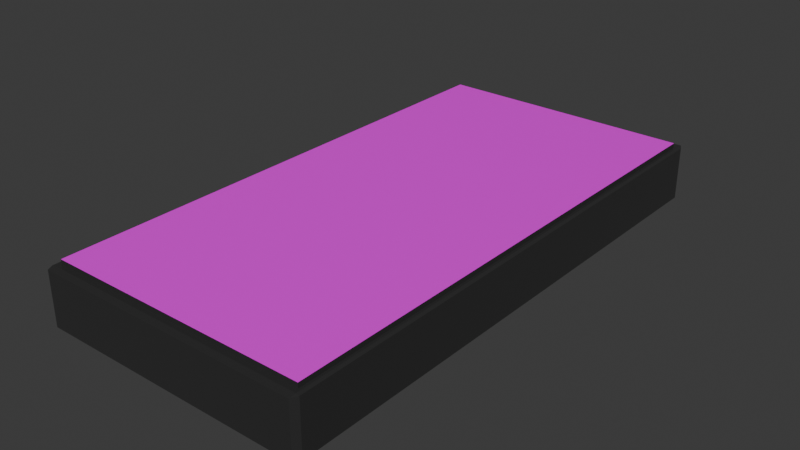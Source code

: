 # Source: keyboard.blend  (saved by Blender 4.3.34; exported with 4.5.12 LTS)
import bpy
from mathutils import Matrix  # noqa: F401  (used for matrix-valued properties, if any)

bpy.ops.wm.read_factory_settings(use_empty=True)
scene = bpy.context.scene
scene.name = 'Scene'

# ---- collections
col_collection = bpy.data.collections.new('Collection'); scene.collection.children.link(col_collection)

# ---- images (referenced by path relative to the original .blend; pixels are not part of the script)
import os
ASSET_DIR = os.environ.get("B2B_ASSET_DIR", "")  # directory of the original .blend (textures are referenced by path, not embedded)
HERE = os.path.dirname(os.path.abspath(__file__))  # packed textures are extracted next to this script under _unpacked/

def load_image(name, relpath, width, height, colorspace="sRGB"):
    """Load a texture the original file referenced (path relative to the .blend, or extracted next to this script)."""
    p = next((c for c in (os.path.join(HERE, relpath), os.path.join(ASSET_DIR, relpath)) if relpath and os.path.exists(c)), "")
    if p:
        img = bpy.data.images.load(p, check_existing=True)
        img.name = name
    else:  # same state as the original file: an image datablock whose file is absent (Cycles renders it pink)
        img = bpy.data.images.new(name, width, height)
        img.source = "FILE"
        img.filepath = "//" + (relpath or name)
    img.colorspace_settings.name = colorspace
    return img
img_keyboardtop_png = load_image('keyboardTop.png', 'keyboardTop.png', 1024, 1024, 'sRGB')

# ---- materials (node trees are filled in below, after node groups)
mat_keyboard = bpy.data.materials.new('keyboard')
mat_keyboard.diffuse_color = (0.5439, 0.8, 0.5014, 1.0)
mat_keyboardtop = bpy.data.materials.new('KeyboardTop')

# ---- material node trees
mat_keyboard.use_nodes = True; mat_keyboard.node_tree.nodes.clear()
_N = mat_keyboard.node_tree.nodes; _L = mat_keyboard.node_tree.links
n0 = _N.new('ShaderNodeBsdfPrincipled'); n0.name = 'Principled BSDF'; n0.location = (10, 300)
n0.inputs[0].default_value = (0.03186, 0.03186, 0.03186, 1.0)
n0.inputs[2].default_value = 0.2156
n1 = _N.new('ShaderNodeOutputMaterial'); n1.name = 'Material Output'; n1.location = (300, 300)
_L.new(n0.outputs[0], n1.inputs[0])
n1.is_active_output = True
mat_keyboardtop.use_nodes = True; mat_keyboardtop.node_tree.nodes.clear()
_N = mat_keyboardtop.node_tree.nodes; _L = mat_keyboardtop.node_tree.links
n0 = _N.new('ShaderNodeBsdfPrincipled'); n0.name = 'Principled BSDF'; n0.location = (10, 300)
n1 = _N.new('ShaderNodeOutputMaterial'); n1.name = 'Material Output'; n1.location = (300, 300)
n2 = _N.new('ShaderNodeTexImage'); n2.name = 'Image Texture'; n2.location = (-403, 130)
n2.image = img_keyboardtop_png
_L.new(n0.outputs[0], n1.inputs[0])
_L.new(n2.outputs[0], n0.inputs[0])
n1.is_active_output = True

# ---- world
world_world = bpy.data.worlds.new('World'); scene.world = world_world
world_world.use_nodes = True; world_world.node_tree.nodes.clear()
_N = world_world.node_tree.nodes; _L = world_world.node_tree.links
n0 = _N.new('ShaderNodeOutputWorld'); n0.name = 'World Output'; n0.location = (300, 300)
n1 = _N.new('ShaderNodeBackground'); n1.name = 'Background'; n1.location = (10, 300)
n1.inputs[0].default_value = (0.05088, 0.05088, 0.05088, 1.0)
_L.new(n1.outputs[0], n0.inputs[0])
n0.is_active_output = True
world_world.color = (0.05088, 0.05088, 0.05088)
world_world.sun_shadow_jitter_overblur = 0.0

# ---- meshes
me_cube_001 = bpy.data.meshes.new('Cube.001')
me_cube_001.from_pydata([(-0.2396, -0.4793, 0.05), (-0.2396, 0.4793, 0.05), (0.2396, -0.4793, 0.05), (0.2396, 0.4793, 0.05), (-0.2396, -0.4793, 0.05882), (-0.2396, 0.4793, 0.05882), (0.2396, 0.4793, 0.05882), (0.2396, -0.4793, 0.05882), (-0.2439, -0.4878, -0.05), (-0.2439, -0.5, -0.04878), (-0.25, -0.4878, -0.04878), (-0.2439, 0.4878, -0.05), (-0.25, 0.4878, -0.04878), (-0.2439, 0.5, -0.04878), (0.2439, -0.4878, -0.05), (0.25, -0.4878, -0.04878), (0.2439, -0.5, -0.04878), (0.2439, 0.4878, -0.05), (0.2439, 0.5, -0.04878), (0.25, 0.4878, -0.04878), (-0.2439, -0.5, 0.04878), (-0.2439, -0.4878, 0.05), (-0.25, -0.4878, 0.04878), (-0.2439, 0.4878, 0.05), (-0.2439, 0.5, 0.04878), (-0.25, 0.4878, 0.04878), (0.2439, 0.4878, 0.05), (0.25, 0.4878, 0.04878), (0.2439, 0.5, 0.04878), (0.2439, -0.4878, 0.05), (0.2439, -0.5, 0.04878), (0.25, -0.4878, 0.04878)], [], [(16, 30, 20, 9), (19, 27, 31, 15), (0, 1, 23, 21), (13, 24, 28, 18), (10, 22, 25, 12), (2, 3, 6, 7), (2, 0, 21, 29), (3, 2, 29, 26), (1, 3, 26, 23), (6, 5, 4, 7), (1, 0, 4, 5), (0, 2, 7, 4), (3, 1, 5, 6), (8, 9, 10), (11, 12, 13), (14, 15, 16), (17, 18, 19), (20, 21, 22), (23, 24, 25), (26, 27, 28), (29, 30, 31), (11, 8, 10, 12), (9, 20, 22, 10), (21, 23, 25, 22), (24, 13, 12, 25), (17, 11, 13, 18), (23, 26, 28, 24), (27, 19, 18, 28), (14, 17, 19, 15), (26, 29, 31, 27), (30, 16, 15, 31), (8, 14, 16, 9), (29, 21, 20, 30), (11, 17, 14, 8)])
me_cube_001.polygons.foreach_set('material_index', [0, 0, 0, 0, 0, 0, 0, 0, 0, 1, 0, 0, 0, 0, 0, 0, 0, 0, 0, 0, 0, 0, 0, 0, 0, 0, 0, 0, 0, 0, 0, 0, 0, 0])
_uv = me_cube_001.uv_layers.new(name='UVMap')
_uv.uv.foreach_set('vector', [0.6487, 0.8548, 0.591, 0.8548, 0.591, 0.5665, 0.6487, 0.5665, 0.9319, 0.5764, 0.8743, 0.5764, 0.8743, 0.006577, 0.9319, 0.006577, 0.006117, 0.01223, 0.006117, 0.5788, 0.003606, 0.5838, 0.003606, 0.007212, 0.7063, 0.8548, 0.6487, 0.8548, 0.6487, 0.5665, 0.7063, 0.5665, 0.9896, 0.5775, 0.9319, 0.5775, 0.9319, 0.007678, 0.9896, 0.007678, 0.9948, 4.652e-09, 0.9948, 0.5599, 0.9896, 0.5599, 0.9896, 4.259e-09, 0.2894, 0.01223, 0.006117, 0.01223, 0.003606, 0.007212, 0.2919, 0.007212, 0.2894, 0.5788, 0.2894, 0.01223, 0.2919, 0.007212, 0.2919, 0.5838, 0.006117, 0.5788, 0.2894, 0.5788, 0.2919, 0.5838, 0.003606, 0.5838, -2.03e-05, 0.9999, 0.006445, 0.01258, 1.0, 0.0002182, 1.0, 1.001, 1.008, 0.03193, 1.0, 0.5599, 0.9948, 0.5599, 1.0, 0.02234, 0.7115, 0.5665, 0.7115, 0.8498, 0.7063, 0.8498, 0.7063, 0.5665, 0.7167, 0.5665, 0.7167, 0.8498, 0.7115, 0.8498, 0.7115, 0.5665, 0.4323, -0.002751, 0.4318, -0.009995, 0.4388, -0.002566, 0.5874, 0.5838, 0.591, 0.5838, 0.5874, 0.591, 0.2991, 0.007212, 0.2955, 0.007212, 0.2991, 0.0, 0.2991, 0.5838, 0.2991, 0.591, 0.2955, 0.5838, 0.003606, 0.0, 0.003606, 0.007212, 0.0, 0.007212, 0.003606, 0.5838, 0.003606, 0.591, 0.0, 0.5838, 0.2919, 0.5838, 0.2955, 0.5838, 0.2919, 0.591, 0.2919, 0.007212, 0.2919, 0.0, 0.2955, 0.007212, 0.5874, 0.5838, 0.4323, -0.002751, 0.4388, -0.002566, 0.591, 0.5838, 0.9896, 0.5841, 0.9319, 0.5841, 0.9319, 0.5775, 0.9896, 0.5775, 0.003606, 0.007212, 0.003606, 0.5838, 0.0, 0.5838, 0.0, 0.007212, 0.9319, -9.443e-11, 0.9896, 4.259e-09, 0.9896, 0.007678, 0.9319, 0.007678, 0.2991, 0.5838, 0.5874, 0.5838, 0.5874, 0.591, 0.2991, 0.591, 0.003606, 0.5838, 0.2919, 0.5838, 0.2919, 0.591, 0.003606, 0.591, 0.8743, 0.5764, 0.9319, 0.5764, 0.9319, 0.5841, 0.8743, 0.5841, 0.2991, 0.007212, 0.2991, 0.5838, 0.2955, 0.5838, 0.2955, 0.007212, 0.2919, 0.5838, 0.2919, 0.007212, 0.2955, 0.007212, 0.2955, 0.5838, 0.8743, -4.447e-09, 0.9319, -9.443e-11, 0.9319, 0.006577, 0.8743, 0.006577, 0.4323, -0.002751, 0.2991, 0.007212, 0.2991, 0.0, 0.4318, -0.009995, 0.2919, 0.007212, 0.003606, 0.007212, 0.003606, 0.0, 0.2919, 0.0, 0.5874, 0.5838, 0.2991, 0.5838, 0.2991, 0.007212, 0.4323, -0.002751])
me_cube_001.materials.append(mat_keyboard)
me_cube_001.materials.append(mat_keyboardtop)
me_cube_001.update()

# ---- objects
ob_keyboard_rigid = bpy.data.objects.new('keyboard-rigid', me_cube_001)

# ---- transforms, parenting, visibility, modifiers, constraints
ob_keyboard_rigid.location = (0.0, 0.0, 0.0)

# ---- collection membership
col_collection.objects.link(ob_keyboard_rigid)

# ---- scene / render settings (as saved in the file)
scene.frame_start = 1; scene.frame_end = 250; scene.frame_set(1)
scene.render.engine = 'BLENDER_EEVEE_NEXT'
bpy.context.view_layer.update()

# ---- added for rendering (the .blend has no active camera and no usable light): camera, sun
cam_auto = bpy.data.cameras.new('AutoCamera')
cam_auto.lens = 50.0
cam_auto.sensor_width = 36.0
cam_auto.clip_end = 1000.0
ob_auto_camera = bpy.data.objects.new('AutoCamera', cam_auto)
scene.collection.objects.link(ob_auto_camera)
ob_auto_camera.location = (1.03932, -1.24719, 0.835869)
ob_auto_camera.rotation_euler = (1.09748, -7.21219e-08, 0.694738)
scene.camera = ob_auto_camera
light_auto_sun = bpy.data.lights.new('AutoSun', 'SUN')
light_auto_sun.energy = 3.0
light_auto_sun.angle = 0.0523599
ob_auto_sun = bpy.data.objects.new('AutoSun', light_auto_sun)
scene.collection.objects.link(ob_auto_sun)
ob_auto_sun.rotation_euler = (0.872665, 0.174533, 0.523599)
bpy.context.view_layer.update()
